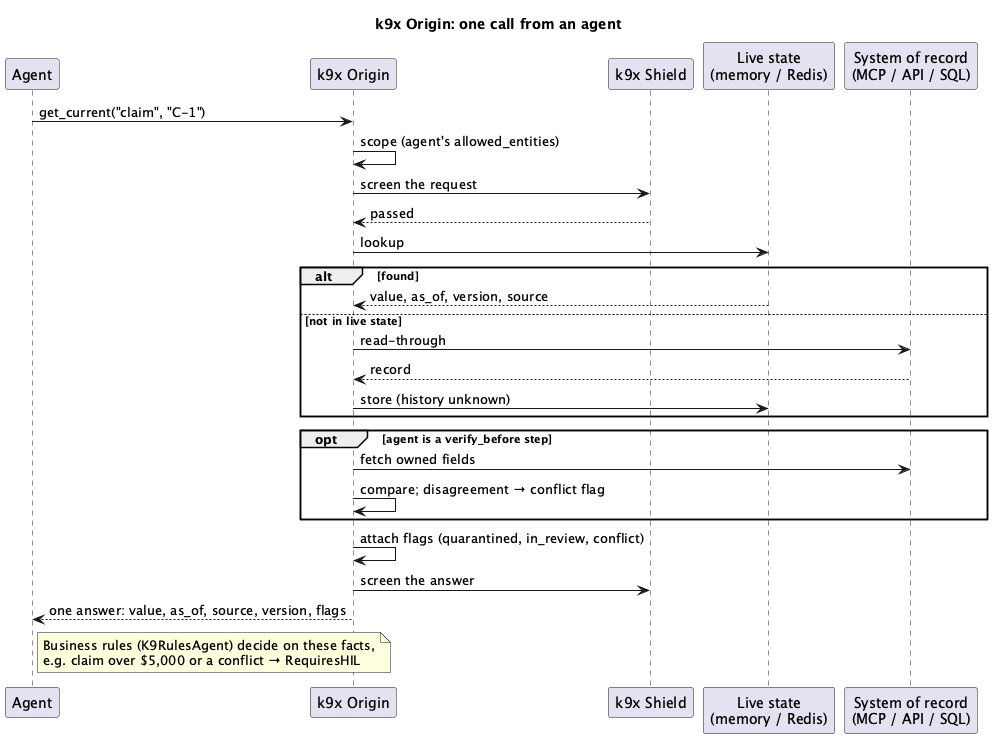

The diagram above was rendered by PlantUML. Its source (embedded in the PNG):
@startuml k9x_origin_flow
title k9x Origin: one call from an agent

participant Agent
participant "k9x Origin" as O
participant "k9x Shield" as S
participant "Live state\n(memory / Redis)" as ST
participant "System of record\n(MCP / API / SQL)" as SOR

Agent -> O : get_current("claim", "C-1")
O -> O : scope (agent's allowed_entities)
O -> S : screen the request
S --> O : passed
O -> ST : lookup
alt found
  ST --> O : value, as_of, version, source
else not in live state
  O -> SOR : read-through
  SOR --> O : record
  O -> ST : store (history unknown)
end
opt agent is a verify_before step
  O -> SOR : fetch owned fields
  O -> O : compare; disagreement → conflict flag
end
O -> O : attach flags (quarantined, in_review, conflict)
O -> S : screen the answer
O --> Agent : one answer: value, as_of, source, version, flags
note right of Agent
  Business rules (K9RulesAgent) decide on these facts,
  e.g. claim over $5,000 or a conflict → RequiresHIL
end note
@enduml